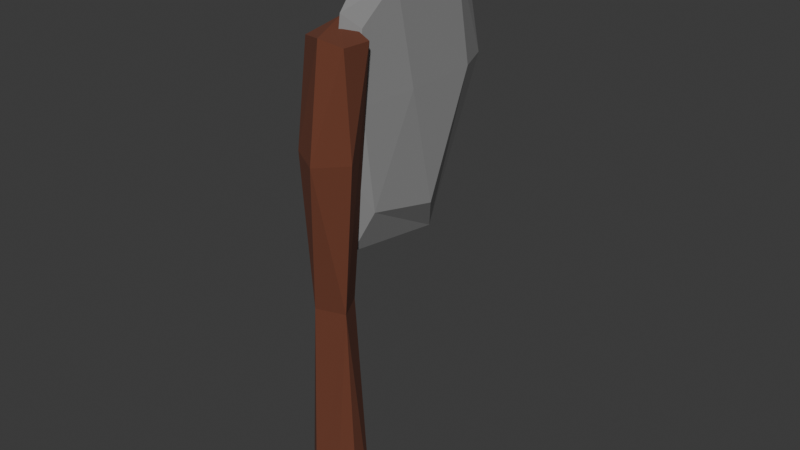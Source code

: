 # Source: shoddy_axe.blend  (saved by Blender 4.5.88; exported with 4.5.12 LTS)
import bpy
from mathutils import Matrix  # noqa: F401  (used for matrix-valued properties, if any)

bpy.ops.wm.read_factory_settings(use_empty=True)
scene = bpy.context.scene
scene.name = 'Scene'

# ---- collections
col_collection = bpy.data.collections.new('Collection'); scene.collection.children.link(col_collection)

# ---- materials (node trees are filled in below, after node groups)
mat_material = bpy.data.materials.new('Material')
mat_material.alpha_threshold = 0.0
mat_material.roughness = 0.5
mat_material.line_color = (0.0, 0.0, 0.0, 1.0)
mat_material_003 = bpy.data.materials.new('Material.003')

# ---- material node trees
mat_material.use_nodes = True; mat_material.node_tree.nodes.clear()
_N = mat_material.node_tree.nodes; _L = mat_material.node_tree.links
n0 = _N.new('ShaderNodeOutputMaterial'); n0.name = 'Material Output'; n0.location = (200, 100)
n1 = _N.new('ShaderNodeBsdfPrincipled'); n1.name = 'Principled BSDF'; n1.location = (-200, 100)
n1.inputs[0].default_value = (0.2706, 0.2706, 0.2706, 1.0)
n1.inputs[2].default_value = 1.0
n1.inputs[3].default_value = 1.45
_L.new(n1.outputs[0], n0.inputs[0])
n0.is_active_output = True
mat_material_003.use_nodes = True; mat_material_003.node_tree.nodes.clear()
_N = mat_material_003.node_tree.nodes; _L = mat_material_003.node_tree.links
n0 = _N.new('ShaderNodeBsdfPrincipled'); n0.name = 'Principled BSDF'; n0.location = (-200, 100)
n0.inputs[0].default_value = (0.1433, 0.04148, 0.01994, 1.0)
n0.inputs[2].default_value = 1.0
n1 = _N.new('ShaderNodeOutputMaterial'); n1.name = 'Material Output'; n1.location = (200, 100)
_L.new(n0.outputs[0], n1.inputs[0])
n1.is_active_output = True

# ---- world
world_world = bpy.data.worlds.new('World'); scene.world = world_world
world_world.use_nodes = True; world_world.node_tree.nodes.clear()
_N = world_world.node_tree.nodes; _L = world_world.node_tree.links
n0 = _N.new('ShaderNodeOutputWorld'); n0.name = 'World Output'; n0.location = (200, 100)
n1 = _N.new('ShaderNodeBackground'); n1.name = 'Background'; n1.location = (-200, 100)
n1.inputs[0].default_value = (0.05088, 0.05088, 0.05088, 1.0)
_L.new(n1.outputs[0], n0.inputs[0])
n0.is_active_output = True
world_world.color = (0.05088, 0.05088, 0.05088)
world_world.sun_shadow_jitter_overblur = 0.0

# ---- meshes
me_cube = bpy.data.meshes.new('Cube')
me_cube.from_pydata([(0.04045, -0.3804, -2.691), (0.04045, -0.4459, -3.211), (0.02252, -0.6276, -2.806), (0.02252, -0.655, -3.095), (-0.04045, -0.3804, -2.691), (-0.04045, -0.4459, -3.211), (-0.02252, -0.6276, -2.806), (-0.02252, -0.655, -3.095), (-0.03455, -0.6124, -3.173), (8.565e-10, -0.3981, -3.294), (0.03455, -0.3234, -2.951), (-0.02745, -0.6344, -2.951), (0.02745, -0.6344, -2.951), (-0.03455, -0.3234, -2.951), (4.674e-10, -0.6604, -2.774), (0.03455, -0.5455, -2.729), (5.723e-10, -0.693, -3.127), (-0.03455, -0.5455, -2.729), (5.502e-10, -0.3234, -2.607), (0.03455, -0.6124, -3.173), (6.933e-12, -0.5466, -2.643), (1.411e-09, -0.6862, -2.951), (-0.03838, -0.5009, -2.951), (1.731e-09, -0.6391, -3.258), (0.03838, -0.5009, -2.951), (6.702e-10, -0.2392, -2.951)], [], [(0, 18, 20, 15), (18, 4, 17, 20), (20, 17, 6, 14), (15, 20, 14, 2), (3, 12, 21, 16), (12, 2, 14, 21), (21, 14, 6, 11), (16, 21, 11, 7), (7, 11, 22, 8), (11, 6, 17, 22), (22, 17, 4, 13), (8, 22, 13, 5), (5, 9, 23, 8), (9, 1, 19, 23), (23, 19, 3, 16), (8, 23, 16, 7), (1, 10, 24, 19), (10, 0, 15, 24), (24, 15, 2, 12), (19, 24, 12, 3), (5, 13, 25, 9), (13, 4, 18, 25), (25, 18, 0, 10), (9, 25, 10, 1)])
_uv = me_cube.uv_layers.new(name='UVMap')
_uv.uv.foreach_set('vector', [0.625, 0.5, 0.75, 0.5, 0.75, 0.625, 0.625, 0.625, 0.75, 0.5, 0.875, 0.5, 0.875, 0.625, 0.75, 0.625, 0.75, 0.625, 0.875, 0.625, 0.875, 0.75, 0.75, 0.75, 0.625, 0.625, 0.75, 0.625, 0.75, 0.75, 0.625, 0.75, 0.375, 0.75, 0.5, 0.75, 0.5, 0.875, 0.375, 0.875, 0.5, 0.75, 0.625, 0.75, 0.625, 0.875, 0.5, 0.875, 0.5, 0.875, 0.625, 0.875, 0.625, 1.0, 0.5, 1.0, 0.375, 0.875, 0.5, 0.875, 0.5, 1.0, 0.375, 1.0, 0.375, 0.0, 0.5, 0.0, 0.5, 0.125, 0.375, 0.125, 0.5, 0.0, 0.625, 0.0, 0.625, 0.125, 0.5, 0.125, 0.5, 0.125, 0.625, 0.125, 0.625, 0.25, 0.5, 0.25, 0.375, 0.125, 0.5, 0.125, 0.5, 0.25, 0.375, 0.25, 0.125, 0.5, 0.25, 0.5, 0.25, 0.625, 0.125, 0.625, 0.25, 0.5, 0.375, 0.5, 0.375, 0.625, 0.25, 0.625, 0.25, 0.625, 0.375, 0.625, 0.375, 0.75, 0.25, 0.75, 0.125, 0.625, 0.25, 0.625, 0.25, 0.75, 0.125, 0.75, 0.375, 0.5, 0.5, 0.5, 0.5, 0.625, 0.375, 0.625, 0.5, 0.5, 0.625, 0.5, 0.625, 0.625, 0.5, 0.625, 0.5, 0.625, 0.625, 0.625, 0.625, 0.75, 0.5, 0.75, 0.375, 0.625, 0.5, 0.625, 0.5, 0.75, 0.375, 0.75, 0.375, 0.25, 0.5, 0.25, 0.5, 0.375, 0.375, 0.375, 0.5, 0.25, 0.625, 0.25, 0.625, 0.375, 0.5, 0.375, 0.5, 0.375, 0.625, 0.375, 0.625, 0.5, 0.5, 0.5, 0.375, 0.375, 0.5, 0.375, 0.5, 0.5, 0.375, 0.5])
me_cube.materials.append(mat_material)
me_cube.use_mirror_vertex_groups = False
me_cube.update()
me_cube_003 = bpy.data.meshes.new('Cube.003')
me_cube_003.from_pydata([(-0.006906, -0.02709, -0.1195), (0.05056, 0.02835, 0.8942), (-0.01879, 0.003738, 0.3575), (0.006982, 0.09029, 0.352), (0.04456, 0.02375, 0.3577), (-0.04686, 0.005286, -0.1447), (0.01186, -0.02606, 0.6766), (-0.05502, 0.05301, -0.1291), (-0.02319, 0.09069, -0.1483), (0.02531, 0.09935, -0.1302), (0.06259, 0.06835, -0.145), (0.04801, 0.09861, 0.8904), (0.07059, 0.0176, -0.1212), (0.03878, -0.01649, -0.1429), (0.005523, 0.0109, 0.9076), (-0.06117, 0.04927, 0.8924), (0.06961, 0.02269, 0.6804), (-0.02901, 0.1008, 0.6201), (-0.06046, 0.05314, 0.3542), (-0.04964, 0.007429, 0.6841), (0.006219, 0.03968, -0.1877), (-0.03212, 0.1114, 0.919)], [], [(15, 17, 18), (21, 17, 15), (17, 21, 11), (17, 11, 3), (11, 1, 16), (4, 6, 2), (12, 4, 13), (9, 3, 10), (18, 7, 5), (19, 6, 14, 15), (4, 3, 11, 16), (18, 19, 15), (19, 18, 2, 6), (6, 16, 1, 14), (16, 6, 4), (5, 7, 8, 20), (10, 20, 8, 9), (13, 20, 10, 12), (13, 0, 5, 20), (1, 11, 21, 14), (21, 15, 14), (0, 13, 4, 2), (4, 12, 10, 3), (17, 8, 7, 18), (9, 8, 17, 3), (5, 0, 2, 18)])
_uv = me_cube_003.uv_layers.new(name='UVMap')
_uv.uv.foreach_set('vector', [0.6253, 0.1243, 0.5502, 0.375, 0.5, 0.1949, 0.625, 0.3724, 0.5502, 0.375, 0.6253, 0.1243, 0.5502, 0.375, 0.7525, 0.5156, 0.6395, 0.6261, 0.5502, 0.375, 0.6395, 0.6261, 0.5, 0.5551, 0.6395, 0.6261, 0.625, 0.75, 0.5629, 0.75, 0.5, 0.8047, 0.5625, 0.9458, 0.5, 1.0, 0.3785, 0.75, 0.5, 0.8047, 0.3774, 0.875, 0.3752, 0.5, 0.5, 0.5551, 0.3597, 0.625, 0.5, 0.1949, 0.3756, 0.25, 0.3767, 0.125, 0.5625, 0.125, 0.5625, 0.0, 0.625, 0.0, 0.6253, 0.1243, 0.5, 0.8047, 0.5, 0.5551, 0.6395, 0.6261, 0.5629, 0.75, 0.5, 0.1949, 0.5625, 0.125, 0.6253, 0.1243, 0.5625, 0.125, 0.5, 0.1949, 0.5, 0.0, 0.5625, 0.0, 0.5625, 0.9458, 0.5629, 0.75, 0.625, 0.75, 0.625, 0.9305, 0.5629, 0.75, 0.5625, 0.9458, 0.5, 0.8047, 0.125, 0.625, 0.125, 0.5, 0.25, 0.5, 0.2483, 0.625, 0.3597, 0.625, 0.2483, 0.625, 0.25, 0.5, 0.3752, 0.5, 0.25, 0.75, 0.2483, 0.625, 0.3597, 0.625, 0.3785, 0.75, 0.25, 0.75, 0.125, 0.75, 0.125, 0.625, 0.2483, 0.625, 0.625, 0.75, 0.6395, 0.6261, 0.7525, 0.5156, 0.8055, 0.75, 0.7525, 0.5156, 0.875, 0.625, 0.8055, 0.75, 0.3792, 1.0, 0.3774, 0.875, 0.5, 0.8047, 0.5, 1.0, 0.5, 0.8047, 0.3785, 0.75, 0.3597, 0.625, 0.5, 0.5551, 0.5502, 0.375, 0.3754, 0.375, 0.3756, 0.25, 0.5, 0.1949, 0.3752, 0.5, 0.3754, 0.375, 0.5502, 0.375, 0.5, 0.5551, 0.3767, 0.125, 0.3792, 0.0, 0.5, 0.0, 0.5, 0.1949])
me_cube_003.materials.append(mat_material_003)
me_cube_003.update()

# ---- objects
ob_cube = bpy.data.objects.new('Cube', me_cube)
ob_handle = bpy.data.objects.new('Handle', me_cube_003)

# ---- transforms, parenting, visibility, modifiers, constraints
ob_cube.location = (0.0, 0.7355, 3.511)
ob_cube.lock_rotations_4d = False
ob_cube.empty_display_type = 'ARROWS'
ob_cube.lineart.crease_threshold = 0.0
ob_handle.location = (0.0, 0.0, -0.2)

# ---- collection membership
col_collection.objects.link(ob_cube)
col_collection.objects.link(ob_handle)

# ---- scene / render settings (as saved in the file)
scene.frame_start = 1; scene.frame_end = 250; scene.frame_set(1)
scene.render.engine = 'BLENDER_EEVEE_NEXT'
bpy.context.view_layer.update()

# ---- added for rendering (the .blend has no active camera and no usable light): camera, sun
cam_auto = bpy.data.cameras.new('AutoCamera')
cam_auto.lens = 50.0
cam_auto.sensor_width = 36.0
cam_auto.clip_end = 1000.0
ob_auto_camera = bpy.data.objects.new('AutoCamera', cam_auto)
scene.collection.objects.link(ob_auto_camera)
ob_auto_camera.location = (1.2999, -1.31962, 1.29426)
ob_auto_camera.rotation_euler = (1.09748, -7.21219e-08, 0.694738)
scene.camera = ob_auto_camera
light_auto_sun = bpy.data.lights.new('AutoSun', 'SUN')
light_auto_sun.energy = 3.0
light_auto_sun.angle = 0.0523599
ob_auto_sun = bpy.data.objects.new('AutoSun', light_auto_sun)
scene.collection.objects.link(ob_auto_sun)
ob_auto_sun.rotation_euler = (0.872665, 0.174533, 0.523599)
bpy.context.view_layer.update()
